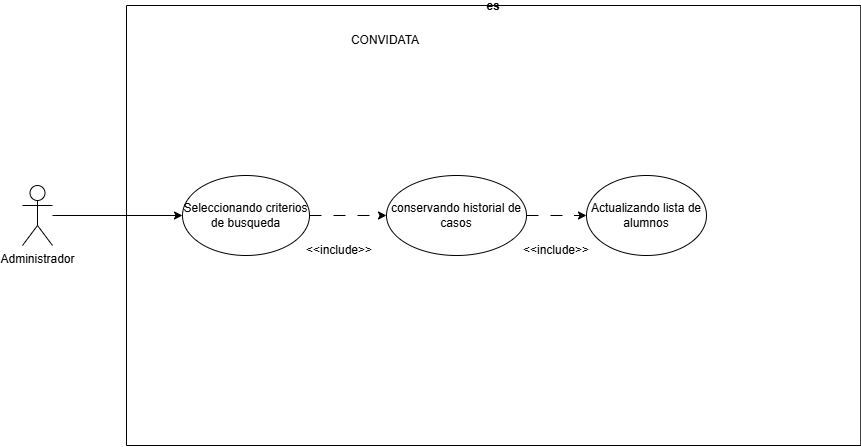

The diagram above was exported from draw.io. Its source (the exported page's mxGraphModel, read from the mxfile embedded in the PNG):
<mxGraphModel dx="1462" dy="1171" grid="1" gridSize="10" guides="1" tooltips="1" connect="1" arrows="1" fold="1" page="1" pageScale="1" pageWidth="827" pageHeight="1169" math="0" shadow="0">
  <root>
    <mxCell id="0" />
    <mxCell id="1" parent="0" />
    <mxCell id="f_UURARbivTM7KUGpIJ6-12" parent="1" style="swimlane;startSize=0;labelBackgroundColor=none;rounded=1;" value="es" vertex="1">
      <mxGeometry height="440" width="734.25" x="1594" y="630" as="geometry" />
    </mxCell>
    <mxCell id="f_UURARbivTM7KUGpIJ6-13" parent="f_UURARbivTM7KUGpIJ6-12" style="text;html=1;whiteSpace=wrap;strokeColor=none;fillColor=none;align=center;verticalAlign=middle;rounded=1;labelBackgroundColor=none;" value="CONVIDATA" vertex="1">
      <mxGeometry height="30" width="60" x="228.5" y="20" as="geometry" />
    </mxCell>
    <mxCell id="f_UURARbivTM7KUGpIJ6-14" edge="1" parent="f_UURARbivTM7KUGpIJ6-12" source="f_UURARbivTM7KUGpIJ6-15" style="edgeStyle=orthogonalEdgeStyle;rounded=0;orthogonalLoop=1;jettySize=auto;html=1;exitX=1;exitY=0.5;exitDx=0;exitDy=0;entryX=0;entryY=0.5;entryDx=0;entryDy=0;dashed=1;dashPattern=12 12;" target="f_UURARbivTM7KUGpIJ6-18">
      <mxGeometry relative="1" as="geometry" />
    </mxCell>
    <mxCell id="f_UURARbivTM7KUGpIJ6-15" parent="f_UURARbivTM7KUGpIJ6-12" style="ellipse;whiteSpace=wrap;html=1;" value="Seleccionando criterios de busqueda" vertex="1">
      <mxGeometry height="80" width="127" x="56" y="170" as="geometry" />
    </mxCell>
    <mxCell id="f_UURARbivTM7KUGpIJ6-16" parent="f_UURARbivTM7KUGpIJ6-12" style="text;html=1;whiteSpace=wrap;strokeColor=none;fillColor=none;align=center;verticalAlign=middle;rounded=1;labelBackgroundColor=none;" value="&amp;lt;&amp;lt;include&amp;gt;&amp;gt;" vertex="1">
      <mxGeometry height="30" width="60" x="183" y="230" as="geometry" />
    </mxCell>
    <mxCell id="f_UURARbivTM7KUGpIJ6-17" edge="1" parent="f_UURARbivTM7KUGpIJ6-12" source="f_UURARbivTM7KUGpIJ6-18" style="edgeStyle=orthogonalEdgeStyle;rounded=0;orthogonalLoop=1;jettySize=auto;html=1;entryX=0;entryY=0.5;entryDx=0;entryDy=0;dashed=1;dashPattern=12 12;" target="f_UURARbivTM7KUGpIJ6-19">
      <mxGeometry relative="1" as="geometry" />
    </mxCell>
    <mxCell id="f_UURARbivTM7KUGpIJ6-18" parent="f_UURARbivTM7KUGpIJ6-12" style="ellipse;whiteSpace=wrap;html=1;" value="conservando historial de casos" vertex="1">
      <mxGeometry height="80" width="140" x="260" y="170" as="geometry" />
    </mxCell>
    <mxCell id="f_UURARbivTM7KUGpIJ6-19" parent="f_UURARbivTM7KUGpIJ6-12" style="ellipse;whiteSpace=wrap;html=1;" value="Actualizando lista de alumnos" vertex="1">
      <mxGeometry height="80" width="120" x="460" y="170" as="geometry" />
    </mxCell>
    <mxCell id="f_UURARbivTM7KUGpIJ6-20" parent="f_UURARbivTM7KUGpIJ6-12" style="text;html=1;whiteSpace=wrap;strokeColor=none;fillColor=none;align=center;verticalAlign=middle;rounded=0;" value="&amp;lt;&amp;lt;include&amp;gt;&amp;gt;" vertex="1">
      <mxGeometry height="30" width="60" x="400" y="230" as="geometry" />
    </mxCell>
    <mxCell id="f_UURARbivTM7KUGpIJ6-21" edge="1" parent="1" source="f_UURARbivTM7KUGpIJ6-22" style="edgeStyle=orthogonalEdgeStyle;rounded=0;orthogonalLoop=1;jettySize=auto;html=1;" target="f_UURARbivTM7KUGpIJ6-15">
      <mxGeometry relative="1" as="geometry" />
    </mxCell>
    <mxCell id="f_UURARbivTM7KUGpIJ6-22" parent="1" style="shape=umlActor;verticalLabelPosition=bottom;verticalAlign=top;html=1;outlineConnect=0;" value="Administrador" vertex="1">
      <mxGeometry height="60" width="30" x="1490" y="810" as="geometry" />
    </mxCell>
  </root>
</mxGraphModel>